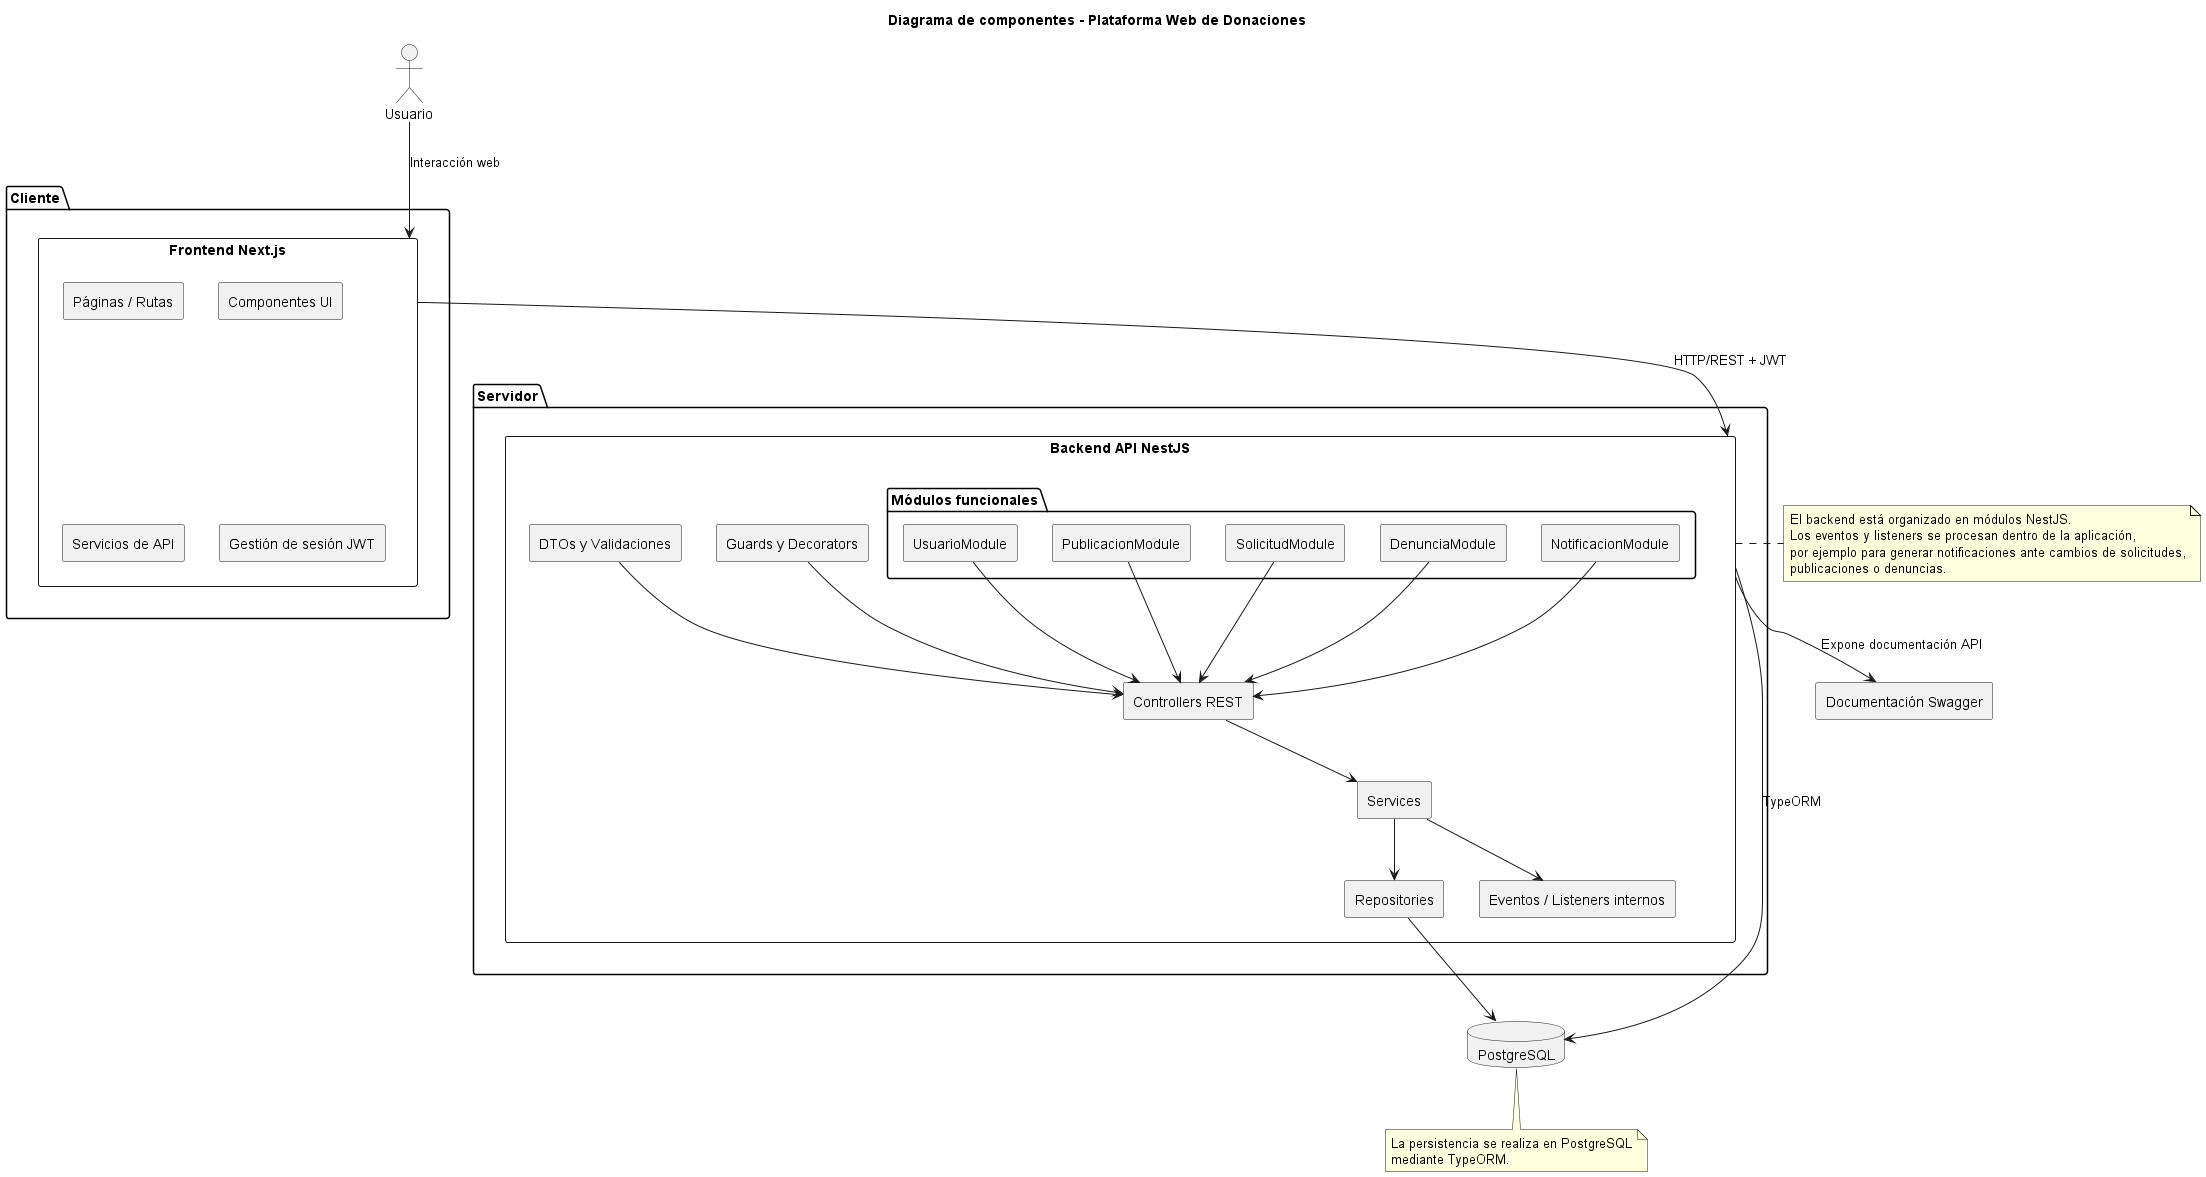

The diagram above was rendered by PlantUML. Its source (embedded in the PNG):
@startuml
title Diagrama de componentes - Plataforma Web de Donaciones

skinparam componentStyle rectangle

actor "Usuario" as Usuario

package "Cliente" {
component "Frontend Next.js" as Frontend {
[Páginas / Rutas]
[Componentes UI]
[Servicios de API]
[Gestión de sesión JWT]
}
}

package "Servidor" {
component "Backend API NestJS" as Backend {
[Controllers REST]
[Services]
[Repositories]
[Guards y Decorators]
[DTOs y Validaciones]
[Eventos / Listeners internos]

package "Módulos funcionales" {
  [UsuarioModule]
  [PublicacionModule]
  [SolicitudModule]
  [DenunciaModule]
  [NotificacionModule]
}

}
}

database "PostgreSQL" as DB

component "Documentación Swagger" as Swagger

Usuario --> Frontend : Interacción web
Frontend --> Backend : HTTP/REST + JWT
Backend --> DB : TypeORM
Backend --> Swagger : Expone documentación API

[Controllers REST] --> [Services]
[Services] --> [Repositories]
[Repositories] --> DB
[Guards y Decorators] --> [Controllers REST]
[DTOs y Validaciones] --> [Controllers REST]
[Services] --> [Eventos / Listeners internos]

[UsuarioModule] --> [Controllers REST]
[PublicacionModule] --> [Controllers REST]
[SolicitudModule] --> [Controllers REST]
[DenunciaModule] --> [Controllers REST]
[NotificacionModule] --> [Controllers REST]

note right of Backend
El backend está organizado en módulos NestJS.
Los eventos y listeners se procesan dentro de la aplicación,
por ejemplo para generar notificaciones ante cambios de solicitudes,
publicaciones o denuncias.
end note

note bottom of DB
La persistencia se realiza en PostgreSQL
mediante TypeORM.
end note

@enduml